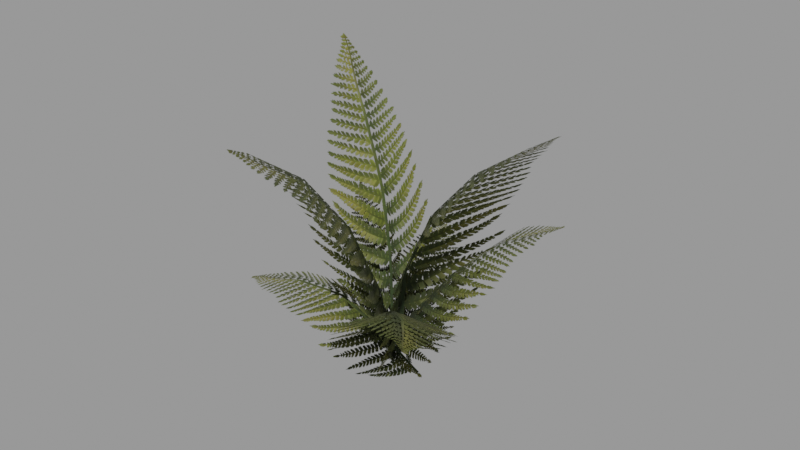 # Source: coast_fern.blend  (saved by Blender 4.2.66; exported with 4.5.12 LTS)
import bpy
from mathutils import Matrix  # noqa: F401  (used for matrix-valued properties, if any)

bpy.ops.wm.read_factory_settings(use_empty=True)
scene = bpy.context.scene
scene.name = 'upload'

# ---- collections
col_tall_forest_fern = bpy.data.collections.new('Tall Forest Fern'); scene.collection.children.link(col_tall_forest_fern)

# ---- images (referenced by path relative to the original .blend; pixels are not part of the script)
import os
ASSET_DIR = os.environ.get("B2B_ASSET_DIR", "")  # directory of the original .blend (textures are referenced by path, not embedded)
HERE = os.path.dirname(os.path.abspath(__file__))  # packed textures are extracted next to this script under _unpacked/

def load_image(name, relpath, width, height, colorspace="sRGB"):
    """Load a texture the original file referenced (path relative to the .blend, or extracted next to this script)."""
    p = next((c for c in (os.path.join(HERE, relpath), os.path.join(ASSET_DIR, relpath)) if relpath and os.path.exists(c)), "")
    if p:
        img = bpy.data.images.load(p, check_existing=True)
        img.name = name
    else:  # same state as the original file: an image datablock whose file is absent (Cycles renders it pink)
        img = bpy.data.images.new(name, width, height)
        img.source = "FILE"
        img.filepath = "//" + (relpath or name)
    img.colorspace_settings.name = colorspace
    return img
img_picsart_24_11_03_17_17_16_746_png = load_image('Picsart_24-11-03_17-17-16-746.png', '_unpacked/Picsart_24-11-03_17-17-16-746.9a7165bd.png', 430, 1024, 'sRGB')

# ---- materials (node trees are filled in below, after node groups)
mat_fern = bpy.data.materials.new('fern')
mat_fern.use_transparent_shadow = False

# ---- material node trees
mat_fern.use_nodes = True; mat_fern.node_tree.nodes.clear()
_N = mat_fern.node_tree.nodes; _L = mat_fern.node_tree.links
n0 = _N.new('ShaderNodeOutputMaterial'); n0.name = 'Вывод материала'; n0.location = (301, 273)
n1 = _N.new('ShaderNodeTexImage'); n1.name = 'Изображение-текстура'; n1.location = (-813, 343)
n1.label = 'fern'
n1.image = img_picsart_24_11_03_17_17_16_746_png
n1.extension = 'CLIP'
n2 = _N.new('ShaderNodeBsdfPrincipled'); n2.name = 'Принципиальный BSDF'; n2.location = (19, 298)
n2.inputs[2].default_value = 1.0
n3 = _N.new('ShaderNodeHueSaturation'); n3.name = 'Тон/насыщенность/яркость'; n3.location = (-233, 373)
n3.inputs[2].default_value = 0.92
_L.new(n3.outputs[0], n2.inputs[0])
_L.new(n1.outputs[1], n2.inputs[4])
_L.new(n2.outputs[0], n0.inputs[0])
_L.new(n1.outputs[0], n3.inputs[4])
n0.is_active_output = True

# ---- meshes
me_picsart_24_11_03_17_17_16_746_006 = bpy.data.meshes.new('Picsart_24-11-03_17-17-16-746.006')
me_picsart_24_11_03_17_17_16_746_006.from_pydata([(-0.1305, -0.1282, 0.003884), (0.1025, 0.06621, 0.002229), (0.2129, -0.4985, 0.303), (0.4394, -0.3033, 0.2826), (0.1033, -0.3693, 0.2838), (0.0219, -0.2827, 0.2281), (-0.05355, -0.2047, 0.1383), (0.1814, 0.001275, 0.1111), (0.2668, -0.06935, 0.2022), (0.3434, -0.1727, 0.2626), (-0.06462, 0.03153, 0.004331), (0.2752, -0.3366, 0.3099), (0.0122, -0.0449, 0.1434), (0.08999, -0.1232, 0.2354), (0.1701, -0.2129, 0.2915), (0.105, -0.2097, 0.00405), (0.105, 0.2103, 0.004017), (0.4923, -0.2097, 0.7175), (0.4923, 0.2097, 0.7175), (0.3209, -0.2097, 0.5742), (0.2078, -0.2084, 0.4308), (0.1266, -0.2065, 0.2462), (0.1289, 0.251, 0.2391), (0.2079, 0.2151, 0.4308), (0.3209, 0.2097, 0.5742), (-0.001837, -7.451e-09, 0.00405), (0.4073, -1.118e-08, 0.7064), (0.01796, 0.0002549, 0.2488), (0.09999, 0.0004558, 0.4306), (0.2205, -5.122e-08, 0.5709), (-0.1538, -0.03192, 0.004138), (0.1066, -0.1334, 0.00409), (-0.3023, -0.413, 0.666), (-0.04187, -0.5145, 0.666), (-0.2361, -0.2432, 0.5399), (-0.197, -0.1429, 0.3956), (-0.169, -0.07091, 0.2084), (0.09161, -0.1698, 0.2062), (0.06301, -0.239, 0.3953), (0.0238, -0.3442, 0.5412), (0.005405, -0.00825, 0.004082), (-0.1431, -0.3894, 0.6749), (-0.009786, -0.04724, 0.2173), (-0.03782, -0.1192, 0.4045), (-0.07693, -0.2196, 0.5488), (0.01508, 0.147, 0.004294), (-0.1291, -0.09247, 0.004571), (-0.2883, 0.3649, 0.7702), (-0.4115, 0.07758, 0.7492), (-0.125, 0.2322, 0.6045), (-0.04623, 0.1839, 0.4483), (-0.0004446, 0.1719, 0.2493), (-0.1424, -0.08442, 0.2537), (-0.1904, -0.05556, 0.4483), (-0.2684, -0.00861, 0.6037), (-0.001663, -0.006059, 0.00405), (-0.2923, 0.1761, 0.7571), (-0.01507, 0.002023, 0.2536), (-0.06297, 0.03085, 0.4483), (-0.141, 0.0778, 0.6037), (0.1393, -0.1299, 0.004059), (-0.02672, 0.125, 0.004059), (0.4963, 0.1027, 0.4033), (0.3303, 0.3576, 0.4033), (0.3729, 0.02668, 0.3521), (0.2919, -0.01501, 0.2675), (0.2081, -0.07558, 0.1519), (0.03663, 0.1856, 0.1526), (0.1172, 0.2575, 0.2668), (0.2058, 0.2932, 0.3515), (-0.01255, -0.04728, 0.004146), (0.3445, 0.1853, 0.4033), (0.05194, -0.005003, 0.1587), (0.1301, 0.05254, 0.2721), (0.2189, 0.1094, 0.352), (0.09495, 0.0885, 0.002112), (-0.1212, 0.009128, 0.003045), (-0.04353, 0.4934, 0.1543), (-0.2597, 0.414, 0.1666), (0.004263, 0.3643, 0.1612), (0.03785, 0.2683, 0.1319), (0.06832, 0.1759, 0.07095), (-0.1479, 0.09652, 0.08321), (-0.1783, 0.1889, 0.1441), (-0.2119, 0.2849, 0.1734), (0.01205, -0.016, 0.004455), (-0.1264, 0.3889, 0.1851), (-0.01458, 0.0714, 0.1018), (-0.04505, 0.1638, 0.1627), (-0.07863, 0.2598, 0.192), (-0.02692, 0.09301, 0.001509), (0.0587, -0.1736, 0.003694), (-0.4572, -0.02584, 0.1351), (-0.3725, -0.2923, 0.1664), (-0.325, 0.01808, 0.1508), (-0.2246, 0.0473, 0.1278), (-0.1252, 0.07217, 0.0701), (-0.02663, -0.1943, 0.06408), (-0.1399, -0.2191, 0.1591), (-0.2402, -0.2484, 0.1821), (0.08112, -0.01129, 0.002889), (-0.3497, -0.1349, 0.18), (-0.00997, -0.03511, 0.08603), (-0.1171, -0.06175, 0.1728), (-0.2175, -0.09097, 0.1957), (0.02991, 0.0731, 0.03821), (-0.07353, -0.03559, 0.01476), (-0.236, 0.2833, 0.3597), (-0.3318, 0.145, 0.3309), (-0.1429, 0.1804, 0.3122), (-0.08102, 0.1334, 0.2502), (-0.02177, 0.1065, 0.1588), (-0.1273, -0.01108, 0.1383), (-0.1844, 0.02467, 0.2266), (-0.246, 0.07079, 0.2884), (0.000516, -0.005773, 0.03841), (-0.2617, 0.1829, 0.3568), (-0.05337, 0.01879, 0.1622), (-0.1105, 0.05452, 0.2505), (-0.172, 0.1006, 0.3123)], [], [(14, 11, 3, 9), (10, 12, 7, 1), (12, 13, 8, 7), (13, 14, 9, 8), (5, 4, 14, 13), (6, 5, 13, 12), (0, 6, 12, 10), (4, 2, 11, 14), (29, 26, 18, 24), (25, 27, 22, 16), (27, 28, 23, 22), (28, 29, 24, 23), (20, 19, 29, 28), (21, 20, 28, 27), (15, 21, 27, 25), (19, 17, 26, 29), (44, 41, 33, 39), (40, 42, 37, 31), (42, 43, 38, 37), (43, 44, 39, 38), (35, 34, 44, 43), (36, 35, 43, 42), (30, 36, 42, 40), (34, 32, 41, 44), (59, 56, 48, 54), (55, 57, 52, 46), (57, 58, 53, 52), (58, 59, 54, 53), (50, 49, 59, 58), (51, 50, 58, 57), (45, 51, 57, 55), (49, 47, 56, 59), (74, 71, 63, 69), (70, 72, 67, 61), (72, 73, 68, 67), (73, 74, 69, 68), (65, 64, 74, 73), (66, 65, 73, 72), (60, 66, 72, 70), (64, 62, 71, 74), (89, 86, 78, 84), (85, 87, 82, 76), (87, 88, 83, 82), (88, 89, 84, 83), (80, 79, 89, 88), (81, 80, 88, 87), (75, 81, 87, 85), (79, 77, 86, 89), (104, 101, 93, 99), (100, 102, 97, 91), (102, 103, 98, 97), (103, 104, 99, 98), (95, 94, 104, 103), (96, 95, 103, 102), (90, 96, 102, 100), (94, 92, 101, 104), (119, 116, 108, 114), (115, 117, 112, 106), (117, 118, 113, 112), (118, 119, 114, 113), (110, 109, 119, 118), (111, 110, 118, 117), (105, 111, 117, 115), (109, 107, 116, 119)])
me_picsart_24_11_03_17_17_16_746_006.polygons.foreach_set('use_smooth', [True] * 64)
_uv = me_picsart_24_11_03_17_17_16_746_006.uv_layers.new(name='UVКарта')
_uv.uv.foreach_set('vector', [0.5, 0.75, 0.5, 1.0, 1.0, 1.0, 1.0, 0.75, 0.5, 0.0, 0.5, 0.25, 1.0, 0.25, 1.0, 0.0, 0.5, 0.25, 0.5, 0.5, 1.0, 0.5, 1.0, 0.25, 0.5, 0.5, 0.5, 0.75, 1.0, 0.75, 1.0, 0.5, 0.0, 0.5, 0.0, 0.75, 0.5, 0.75, 0.5, 0.5, 0.0, 0.25, 0.0, 0.5, 0.5, 0.5, 0.5, 0.25, 0.0, 0.0, 0.0, 0.25, 0.5, 0.25, 0.5, 0.0, 0.0, 0.75, 0.0, 1.0, 0.5, 1.0, 0.5, 0.75, 0.5, 0.75, 0.5, 1.0, 1.0, 1.0, 1.0, 0.75, 0.5, 0.0, 0.5, 0.25, 1.0, 0.25, 1.0, 0.0, 0.5, 0.25, 0.5, 0.5, 1.0, 0.5, 1.0, 0.25, 0.5, 0.5, 0.5, 0.75, 1.0, 0.75, 1.0, 0.5, 0.0, 0.5, 0.0, 0.75, 0.5, 0.75, 0.5, 0.5, 0.0, 0.25, 0.0, 0.5, 0.5, 0.5, 0.5, 0.25, 0.0, 0.0, 0.0, 0.25, 0.5, 0.25, 0.5, 0.0, 0.0, 0.75, 0.0, 1.0, 0.5, 1.0, 0.5, 0.75, 0.5, 0.75, 0.5, 1.0, 1.0, 1.0, 1.0, 0.75, 0.5, 0.0, 0.5, 0.25, 1.0, 0.25, 1.0, 0.0, 0.5, 0.25, 0.5, 0.5, 1.0, 0.5, 1.0, 0.25, 0.5, 0.5, 0.5, 0.75, 1.0, 0.75, 1.0, 0.5, 0.0, 0.5, 0.0, 0.75, 0.5, 0.75, 0.5, 0.5, 0.0, 0.25, 0.0, 0.5, 0.5, 0.5, 0.5, 0.25, 0.0, 0.0, 0.0, 0.25, 0.5, 0.25, 0.5, 0.0, 0.0, 0.75, 0.0, 1.0, 0.5, 1.0, 0.5, 0.75, 0.5, 0.75, 0.5, 1.0, 1.0, 1.0, 1.0, 0.75, 0.5, 0.0, 0.5, 0.25, 1.0, 0.25, 1.0, 0.0, 0.5, 0.25, 0.5, 0.5, 1.0, 0.5, 1.0, 0.25, 0.5, 0.5, 0.5, 0.75, 1.0, 0.75, 1.0, 0.5, 0.0, 0.5, 0.0, 0.75, 0.5, 0.75, 0.5, 0.5, 0.0, 0.25, 0.0, 0.5, 0.5, 0.5, 0.5, 0.25, 0.0, 0.0, 0.0, 0.25, 0.5, 0.25, 0.5, 0.0, 0.0, 0.75, 0.0, 1.0, 0.5, 1.0, 0.5, 0.75, 0.5, 0.75, 0.5, 1.0, 1.0, 1.0, 1.0, 0.75, 0.5, 0.0, 0.5, 0.25, 1.0, 0.25, 1.0, 0.0, 0.5, 0.25, 0.5, 0.5, 1.0, 0.5, 1.0, 0.25, 0.5, 0.5, 0.5, 0.75, 1.0, 0.75, 1.0, 0.5, 0.0, 0.5, 0.0, 0.75, 0.5, 0.75, 0.5, 0.5, 0.0, 0.25, 0.0, 0.5, 0.5, 0.5, 0.5, 0.25, 0.0, 0.0, 0.0, 0.25, 0.5, 0.25, 0.5, 0.0, 0.0, 0.75, 0.0, 1.0, 0.5, 1.0, 0.5, 0.75, 0.5, 0.75, 0.5, 1.0, 1.0, 1.0, 1.0, 0.75, 0.5, 0.0, 0.5, 0.25, 1.0, 0.25, 1.0, 0.0, 0.5, 0.25, 0.5, 0.5, 1.0, 0.5, 1.0, 0.25, 0.5, 0.5, 0.5, 0.75, 1.0, 0.75, 1.0, 0.5, 0.0, 0.5, 0.0, 0.75, 0.5, 0.75, 0.5, 0.5, 0.0, 0.25, 0.0, 0.5, 0.5, 0.5, 0.5, 0.25, 0.0, 0.0, 0.0, 0.25, 0.5, 0.25, 0.5, 0.0, 0.0, 0.75, 0.0, 1.0, 0.5, 1.0, 0.5, 0.75, 0.5, 0.75, 0.5, 1.0, 1.0, 1.0, 1.0, 0.75, 0.5, 0.0, 0.5, 0.25, 1.0, 0.25, 1.0, 0.0, 0.5, 0.25, 0.5, 0.5, 1.0, 0.5, 1.0, 0.25, 0.5, 0.5, 0.5, 0.75, 1.0, 0.75, 1.0, 0.5, 0.0, 0.5, 0.0, 0.75, 0.5, 0.75, 0.5, 0.5, 0.0, 0.25, 0.0, 0.5, 0.5, 0.5, 0.5, 0.25, 0.0, 0.0, 0.0, 0.25, 0.5, 0.25, 0.5, 0.0, 0.0, 0.75, 0.0, 1.0, 0.5, 1.0, 0.5, 0.75, 0.5, 0.75, 0.5, 1.0, 1.0, 1.0, 1.0, 0.75, 0.5, 0.0, 0.5, 0.25, 1.0, 0.25, 1.0, 0.0, 0.5, 0.25, 0.5, 0.5, 1.0, 0.5, 1.0, 0.25, 0.5, 0.5, 0.5, 0.75, 1.0, 0.75, 1.0, 0.5, 0.0, 0.5, 0.0, 0.75, 0.5, 0.75, 0.5, 0.5, 0.0, 0.25, 0.0, 0.5, 0.5, 0.5, 0.5, 0.25, 0.0, 0.0, 0.0, 0.25, 0.5, 0.25, 0.5, 0.0, 0.0, 0.75, 0.0, 1.0, 0.5, 1.0, 0.5, 0.75])
me_picsart_24_11_03_17_17_16_746_006.materials.append(mat_fern)
me_picsart_24_11_03_17_17_16_746_006.update()

# ---- objects
ob_tall_forest_fern = bpy.data.objects.new('Tall Forest Fern', None)
ob_picsart_24_11_03_17_17_16_746_006 = bpy.data.objects.new('Picsart_24-11-03_17-17-16-746.006', me_picsart_24_11_03_17_17_16_746_006)

# ---- transforms, parenting, visibility, modifiers, constraints
ob_tall_forest_fern.location = (0.0, 0.0, 0.0)
ob_tall_forest_fern.empty_display_type = 'ARROWS'
ob_picsart_24_11_03_17_17_16_746_006.parent = ob_tall_forest_fern
ob_picsart_24_11_03_17_17_16_746_006.location = (0.0, 0.0, 0.0)

# ---- collection membership
scene.collection.objects.link(ob_tall_forest_fern)
scene.collection.objects.link(ob_picsart_24_11_03_17_17_16_746_006)
col_tall_forest_fern.objects.link(ob_tall_forest_fern)
col_tall_forest_fern.objects.link(ob_picsart_24_11_03_17_17_16_746_006)

# ---- scene / render settings (as saved in the file)
scene.frame_start = 1; scene.frame_end = 250; scene.frame_set(1)
scene.render.engine = 'BLENDER_EEVEE_NEXT'
scene.render.image_settings.exr_codec = 'NONE'
scene.render.simplify_subdivision_render = 0
scene.render.simplify_child_particles_render = 0.0
scene.eevee.use_volume_custom_range = False
scene.eevee.use_shadows = False
scene.view_settings.view_transform = 'Filmic'
bpy.context.view_layer.update()

# ---- added for rendering (the .blend has no active camera and no usable light): camera, sun + grey world if the file has none
cam_auto = bpy.data.cameras.new('AutoCamera')
cam_auto.lens = 50.0
cam_auto.sensor_width = 36.0
cam_auto.clip_end = 1000.0
ob_auto_camera = bpy.data.objects.new('AutoCamera', cam_auto)
scene.collection.objects.link(ob_auto_camera)
ob_auto_camera.location = (1.48714, -1.77167, 1.55993)
ob_auto_camera.rotation_euler = (1.09748, -7.21219e-08, 0.694738)
scene.camera = ob_auto_camera
light_auto_sun = bpy.data.lights.new('AutoSun', 'SUN')
light_auto_sun.energy = 3.0
light_auto_sun.angle = 0.0523599
ob_auto_sun = bpy.data.objects.new('AutoSun', light_auto_sun)
scene.collection.objects.link(ob_auto_sun)
ob_auto_sun.rotation_euler = (0.872665, 0.174533, 0.523599)
if scene.world is None:
    world_auto = bpy.data.worlds.new('AutoWorld')
    world_auto.color = (0.3, 0.3, 0.3)
    scene.world = world_auto
bpy.context.view_layer.update()
